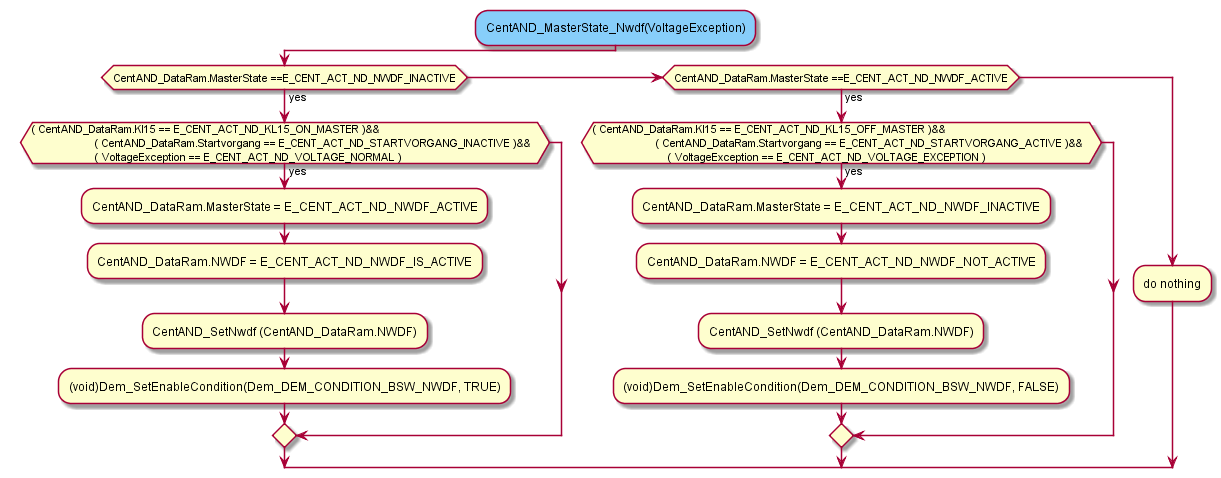

The diagram above was rendered by PlantUML. Its source (embedded in the PNG):
@startuml "CentAND_MasterState_Nwdf.png"

   #LightSkyBlue:CentAND_MasterState_Nwdf(VoltageException);
		if(CentAND_DataRam.MasterState ==E_CENT_ACT_ND_NWDF_INACTIVE) then (yes)
		if(( CentAND_DataRam.Kl15 == E_CENT_ACT_ND_KL15_ON_MASTER )&&  
		     ( CentAND_DataRam.Startvorgang == E_CENT_ACT_ND_STARTVORGANG_INACTIVE )&&  
		     ( VoltageException == E_CENT_ACT_ND_VOLTAGE_NORMAL ))  then (yes)
		    :CentAND_DataRam.MasterState = E_CENT_ACT_ND_NWDF_ACTIVE;
			:CentAND_DataRam.NWDF = E_CENT_ACT_ND_NWDF_IS_ACTIVE;
			:CentAND_SetNwdf (CentAND_DataRam.NWDF);
			:(void)Dem_SetEnableCondition(Dem_DEM_CONDITION_BSW_NWDF, TRUE);
		endif
		elseif(CentAND_DataRam.MasterState ==E_CENT_ACT_ND_NWDF_ACTIVE) then (yes)
		if(( CentAND_DataRam.Kl15 == E_CENT_ACT_ND_KL15_OFF_MASTER )&&  
		     ( CentAND_DataRam.Startvorgang == E_CENT_ACT_ND_STARTVORGANG_ACTIVE )&&  
			 ( VoltageException == E_CENT_ACT_ND_VOLTAGE_EXCEPTION ))  then (yes)
		    :CentAND_DataRam.MasterState = E_CENT_ACT_ND_NWDF_INACTIVE;
			:CentAND_DataRam.NWDF = E_CENT_ACT_ND_NWDF_NOT_ACTIVE;
			:CentAND_SetNwdf (CentAND_DataRam.NWDF);
			:(void)Dem_SetEnableCondition(Dem_DEM_CONDITION_BSW_NWDF, FALSE);
		endif
		else
		 :do nothing;
		endif
@enduml